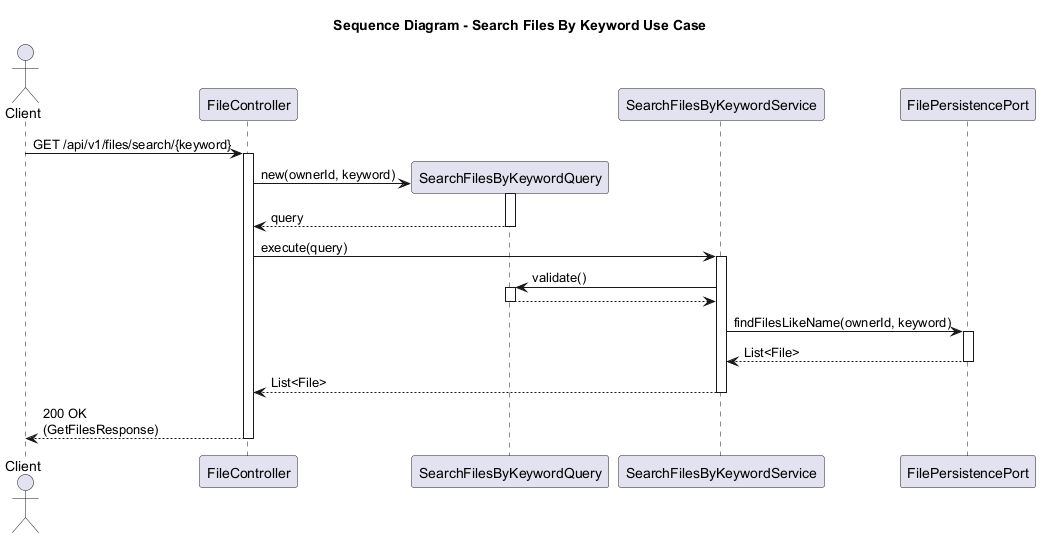

The diagram above was rendered by PlantUML. Its source (embedded in the PNG):
@startuml
title Sequence Diagram - Search Files By Keyword Use Case

actor Client
participant "FileController" as Controller
participant "SearchFilesByKeywordQuery" as Query
participant "SearchFilesByKeywordService" as Service
participant "FilePersistencePort" as FilePort

Client -> Controller: GET /api/v1/files/search/{keyword}
activate Controller

Controller -> Query **: new(ownerId, keyword)
activate Query
Query --> Controller: query
deactivate Query

Controller -> Service: execute(query)
activate Service

Service -> Query: validate()
activate Query
Query --> Service
deactivate Query

Service -> FilePort: findFilesLikeName(ownerId, keyword)
activate FilePort
FilePort --> Service: List<File>
deactivate FilePort

Service --> Controller: List<File>
deactivate Service

Controller --> Client: 200 OK\n(GetFilesResponse)
deactivate Controller
@enduml